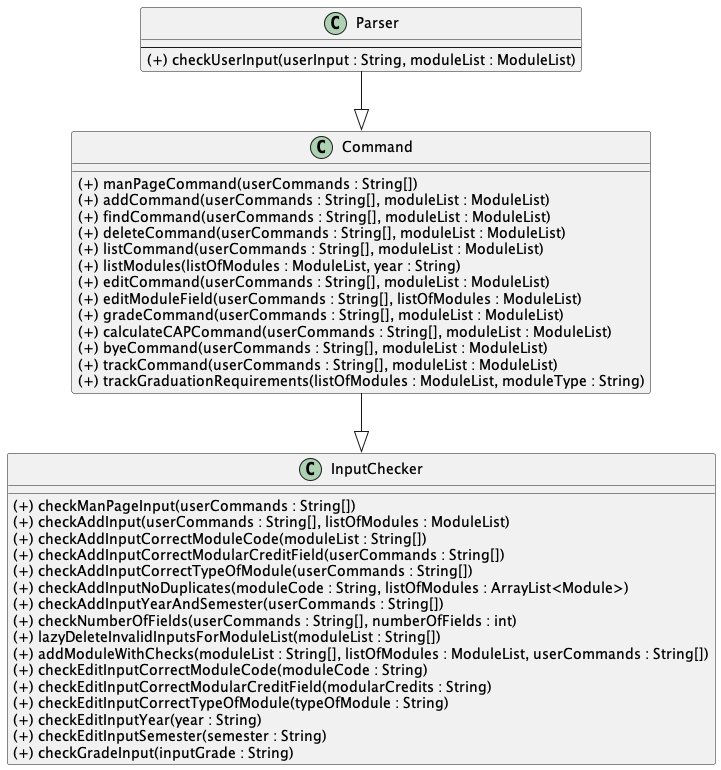

The diagram above was rendered by PlantUML. Its source (embedded in the PNG):
@startuml
'https://plantuml.com/class-diagram

interface Parser


class Parser {
--
(+) checkUserInput(userInput : String, moduleList : ModuleList)
}

Parser --|> Command

class Command {
__
(+) manPageCommand(userCommands : String[])
(+) addCommand(userCommands : String[], moduleList : ModuleList)
(+) findCommand(userCommands : String[], moduleList : ModuleList)
(+) deleteCommand(userCommands : String[], moduleList : ModuleList)
(+) listCommand(userCommands : String[], moduleList : ModuleList)
(+) listModules(listOfModules : ModuleList, year : String)
(+) editCommand(userCommands : String[], moduleList : ModuleList)
(+) editModuleField(userCommands : String[], listOfModules : ModuleList)
(+) gradeCommand(userCommands : String[], moduleList : ModuleList)
(+) calculateCAPCommand(userCommands : String[], moduleList : ModuleList)
(+) byeCommand(userCommands : String[], moduleList : ModuleList)
(+) trackCommand(userCommands : String[], moduleList : ModuleList)
(+) trackGraduationRequirements(listOfModules : ModuleList, moduleType : String)
}

Command --|> InputChecker

class InputChecker {
__
(+) checkManPageInput(userCommands : String[])
(+) checkAddInput(userCommands : String[], listOfModules : ModuleList)
(+) checkAddInputCorrectModuleCode(moduleList : String[])
(+) checkAddInputCorrectModularCreditField(userCommands : String[])
(+) checkAddInputCorrectTypeOfModule(userCommands : String[])
(+) checkAddInputNoDuplicates(moduleCode : String, listOfModules : ArrayList<Module>)
(+) checkAddInputYearAndSemester(userCommands : String[])
(+) checkNumberOfFields(userCommands : String[], numberOfFields : int)
(+) lazyDeleteInvalidInputsForModuleList(moduleList : String[])
(+) addModuleWithChecks(moduleList : String[], listOfModules : ModuleList, userCommands : String[])
(+) checkEditInputCorrectModuleCode(moduleCode : String)
(+) checkEditInputCorrectModularCreditField(modularCredits : String)
(+) checkEditInputCorrectTypeOfModule(typeOfModule : String)
(+) checkEditInputYear(year : String)
(+) checkEditInputSemester(semester : String)
(+) checkGradeInput(inputGrade : String)
}

@enduml